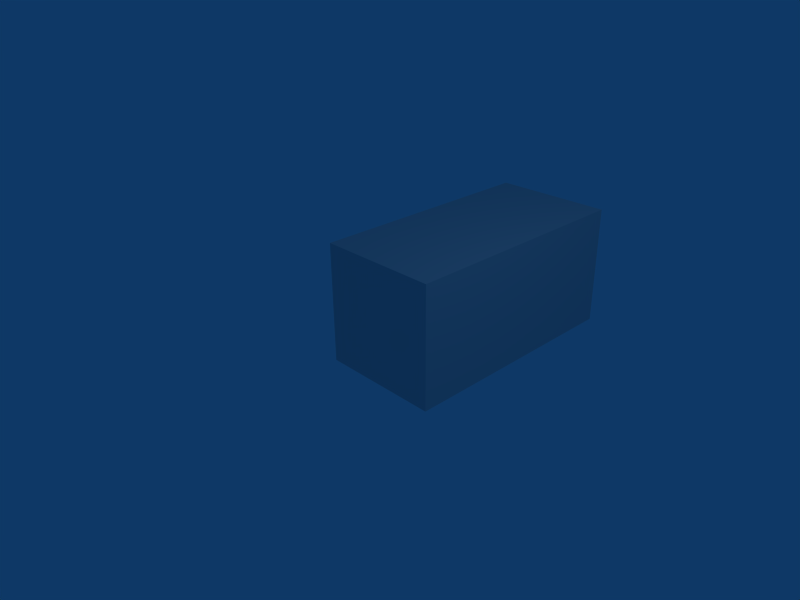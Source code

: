 # Source: wall.blend  (saved by Blender 2.49.2; exported with 4.5.12 LTS)
import bpy
from mathutils import Matrix  # noqa: F401  (used for matrix-valued properties, if any)

bpy.ops.wm.read_factory_settings(use_empty=True)
scene = bpy.context.scene
scene.name = 'Scene'

# ---- collections
col_collection_1 = bpy.data.collections.new('Collection 1'); scene.collection.children.link(col_collection_1)

# ---- materials (node trees are filled in below, after node groups)
mat_material = bpy.data.materials.new('Material')
mat_material.alpha_threshold = 0.0
mat_material.roughness = 0.5
mat_material.line_color = (0.0, 0.0, 0.0, 1.0)

# ---- material node trees

# ---- world
world_world = bpy.data.worlds.new('World'); scene.world = world_world
world_world.color = (0.05656, 0.2208, 0.4)
world_world.use_sun_shadow = False
world_world.sun_shadow_jitter_overblur = 0.0
world_world.cycles.sampling_method = 'MANUAL'
world_world.cycles.sample_map_resolution = 256

# ---- cameras
cam_camera = bpy.data.cameras.new('Camera')
cam_camera.passepartout_alpha = 0.2
cam_camera.clip_end = 100.0
cam_camera.lens = 35.0
cam_camera.ortho_scale = 7.314
cam_camera.show_passepartout = False
cam_camera.show_safe_areas = True
cam_camera.dof.focus_distance = 0.0
cam_camera.dof.aperture_fstop = 128.0

# ---- lights
light_spot = bpy.data.lights.new('Spot', 'POINT')
light_spot.transmission_factor = 0.0
light_spot.cutoff_distance = 30.0
light_spot.energy = 100.0
light_spot.shadow_buffer_clip_start = 1.001
light_spot.shadow_soft_size = 1.0
light_spot.shadow_maximum_resolution = 0.006
light_spot.use_absolute_resolution = True
light_spot.cycles.use_multiple_importance_sampling = False

# ---- meshes
me_cube = bpy.data.meshes.new('Cube')
me_cube.from_pydata([(1.0, 3.03, -1.0), (1.0, -1.0, -1.0), (-1.0, -1.0, -1.0), (-1.0, 3.03, -1.0), (1.0, 3.03, 1.0), (1.0, -1.0, 1.0), (-1.0, -1.0, 1.0), (-1.0, 3.03, 1.0)], [], [(4, 0, 7), (0, 3, 7), (2, 6, 7), (2, 7, 3), (1, 5, 2), (5, 6, 2), (0, 4, 1), (4, 5, 1), (4, 7, 6), (4, 6, 5), (0, 1, 2), (0, 2, 3)])
_uv = me_cube.uv_layers.new(name='UVTex')
_uv.uv.foreach_set('vector', [2.384e-07, 0.0, 0.0, -1.0, -1.0, 0.0, 0.0, -1.0, -1.0, -1.0, -1.0, 0.0, 1.009, 0.4926, 0.009124, 0.4924, 0.008613, 2.507, 1.009, 0.4926, 0.008613, 2.507, 1.009, 2.508, 0.0, 0.0, -3.576e-07, 1.0, -1.0, 0.0, -3.576e-07, 1.0, -1.0, 1.0, -1.0, 0.0, 1.009, 0.5076, 0.00912, 0.5074, 1.01, -1.507, 0.00912, 0.5074, 0.009631, -1.508, 1.01, -1.507, 2.384e-07, 0.5166, -1.0, 0.5166, -1.0, -1.498, 2.384e-07, 0.5166, -1.0, -1.498, -3.576e-07, -1.498, 0.0, 0.5166, 0.0, -1.498, -1.0, -1.498, 0.0, 0.5166, -1.0, -1.498, -1.0, 0.5166])
me_cube.materials.append(mat_material)
me_cube.use_remesh_preserve_volume = False
me_cube.use_remesh_preserve_attributes = False
me_cube.use_mirror_vertex_groups = False
me_cube.update()

# ---- objects
ob_cube = bpy.data.objects.new('Cube', me_cube)
ob_lamp = bpy.data.objects.new('Lamp', light_spot)
ob_camera = bpy.data.objects.new('Camera', cam_camera)

# ---- transforms, parenting, visibility, modifiers, constraints
ob_cube.location = (0.0, 1.003, 0.0)
ob_cube.lock_rotations_4d = False
ob_cube.empty_display_type = 'ARROWS'
ob_cube.color = (0.0, 0.0, 0.0, 1.0)
ob_cube.lineart.crease_threshold = 0.0
ob_lamp.location = (4.076, 1.005, 5.904)
ob_lamp.rotation_euler = (0.6503, 0.05522, 1.866)
ob_lamp.lock_rotations_4d = False
ob_lamp.empty_display_type = 'ARROWS'
ob_lamp.color = (0.0, 0.0, 0.0, 0.0)
ob_lamp.lineart.crease_threshold = 0.0
ob_camera.location = (7.481, -6.508, 5.344)
ob_camera.rotation_euler = (1.109, 0.01082, 0.8149)
ob_camera.lock_rotations_4d = False
ob_camera.empty_display_type = 'ARROWS'
ob_camera.color = (0.0, 0.0, 0.0, 0.0)
ob_camera.display_type = 'WIRE'
ob_camera.lineart.crease_threshold = 0.0

# ---- collection membership
col_collection_1.objects.link(ob_cube)
col_collection_1.objects.link(ob_lamp)
col_collection_1.objects.link(ob_camera)

# ---- scene / render settings (as saved in the file)
scene.camera = ob_camera
scene.frame_start = 1; scene.frame_end = 1; scene.frame_set(1)
scene.render.engine = 'BLENDER_EEVEE_NEXT'
scene.render.image_settings.file_format = 'JPEG'
scene.render.image_settings.color_mode = 'RGB'
scene.render.image_settings.compression = 90
scene.render.resolution_x = 800
scene.render.resolution_y = 600
scene.render.pixel_aspect_x = 100.0
scene.render.pixel_aspect_y = 100.0
scene.render.fps = 25
scene.render.dither_intensity = 0.0
scene.render.use_compositing = False
scene.render.use_sequencer = False
scene.render.bake_margin = 2
scene.render.bake_bias = 0.0
scene.render.use_stamp_time = False
scene.render.use_stamp_date = False
scene.render.use_stamp_frame = False
scene.render.use_stamp_camera = False
scene.render.use_stamp_scene = False
scene.render.use_stamp_filename = False
scene.render.use_stamp_render_time = False
scene.render.stamp_font_size = 0
scene.cycles.use_denoising = False
scene.cycles.samples = 10
scene.cycles.sampling_pattern = 'TABULATED_SOBOL'
scene.cycles.light_sampling_threshold = 0.0
scene.cycles.use_adaptive_sampling = False
scene.cycles.use_light_tree = False
scene.cycles.blur_glossy = 0.0
scene.cycles.volume_bounces = 1
scene.cycles.pixel_filter_type = 'GAUSSIAN'
scene.cycles.sample_clamp_indirect = 0.0
scene.view_settings.view_transform = 'Raw'
bpy.context.view_layer.update()
